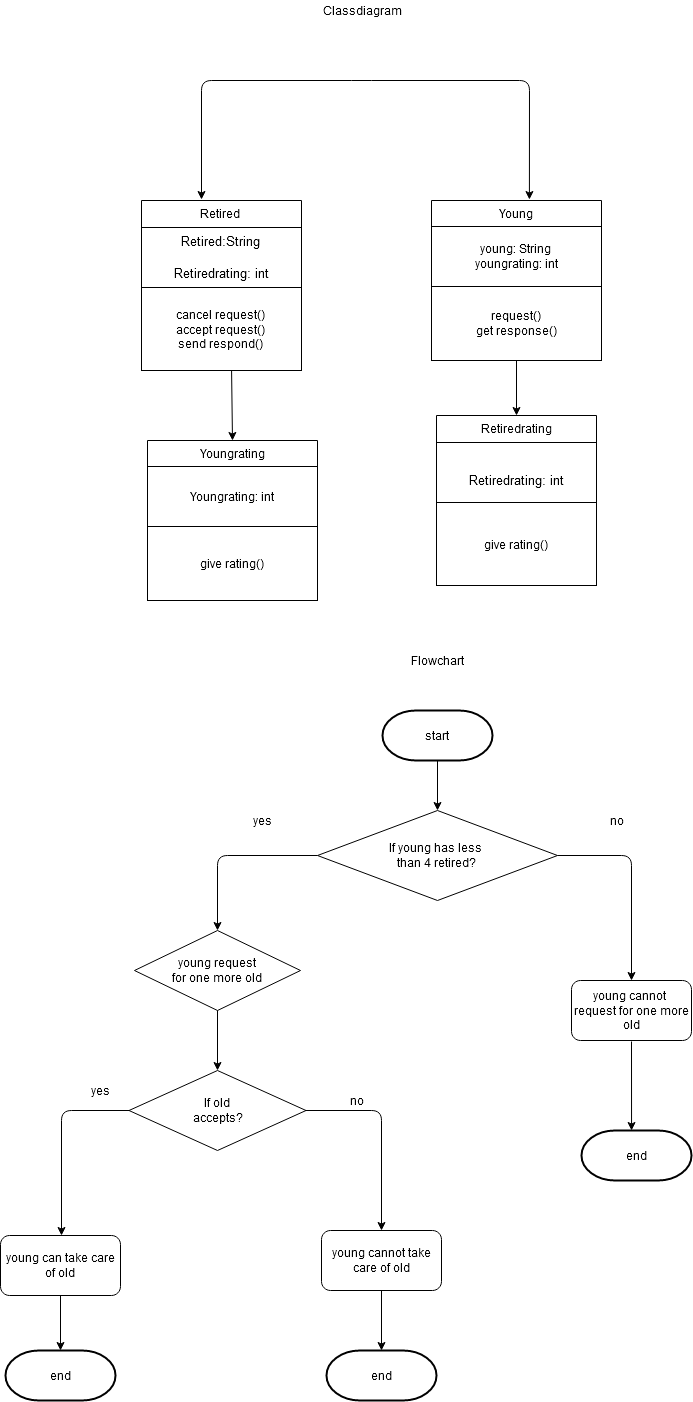

The diagram above was exported from draw.io. Its source (the exported page's mxGraphModel, read from the mxfile embedded in the PNG):
<mxGraphModel dx="1695" dy="479" grid="1" gridSize="10" guides="1" tooltips="1" connect="1" arrows="1" fold="1" page="1" pageScale="1" pageWidth="827" pageHeight="1169" math="0" shadow="0">
  <root>
    <mxCell id="WIyWlLk6GJQsqaUBKTNV-0" />
    <mxCell id="WIyWlLk6GJQsqaUBKTNV-1" parent="WIyWlLk6GJQsqaUBKTNV-0" />
    <mxCell id="zkfFHV4jXpPFQw0GAbJ--6" value="Retired " style="swimlane;fontStyle=0;align=center;verticalAlign=top;childLayout=stackLayout;horizontal=1;startSize=27;horizontalStack=0;resizeParent=1;resizeLast=0;collapsible=1;marginBottom=0;rounded=0;shadow=0;strokeWidth=1;" parent="WIyWlLk6GJQsqaUBKTNV-1" vertex="1">
      <mxGeometry y="310" width="160" height="170" as="geometry">
        <mxRectangle x="130" y="380" width="160" height="26" as="alternateBounds" />
      </mxGeometry>
    </mxCell>
    <mxCell id="V734N5LbdHOYT5po8Wbd-44" value="&lt;span style=&quot;font-size: 10pt ; font-family: &amp;#34;arial&amp;#34;&quot;&gt;Retired:String&lt;br&gt;&lt;br&gt;&lt;/span&gt;&lt;span style=&quot;font-size: 10pt ; font-family: &amp;#34;arial&amp;#34;&quot;&gt;Retiredrating: int&lt;/span&gt;" style="rounded=0;whiteSpace=wrap;html=1;" parent="zkfFHV4jXpPFQw0GAbJ--6" vertex="1">
      <mxGeometry y="27" width="160" height="60" as="geometry" />
    </mxCell>
    <mxCell id="V734N5LbdHOYT5po8Wbd-45" value="cancel request()&lt;br&gt;accept request()&lt;br&gt;send respond()" style="rounded=0;whiteSpace=wrap;html=1;" parent="zkfFHV4jXpPFQw0GAbJ--6" vertex="1">
      <mxGeometry y="87" width="160" height="83" as="geometry" />
    </mxCell>
    <mxCell id="V734N5LbdHOYT5po8Wbd-17" value="Youngrating" style="swimlane;fontStyle=0;align=center;verticalAlign=top;childLayout=stackLayout;horizontal=1;startSize=26;horizontalStack=0;resizeParent=1;resizeLast=0;collapsible=1;marginBottom=0;rounded=0;shadow=0;strokeWidth=1;" parent="WIyWlLk6GJQsqaUBKTNV-1" vertex="1">
      <mxGeometry x="6" y="550" width="170" height="160" as="geometry">
        <mxRectangle x="550" y="140" width="160" height="26" as="alternateBounds" />
      </mxGeometry>
    </mxCell>
    <mxCell id="V734N5LbdHOYT5po8Wbd-38" value="&lt;div style=&quot;text-align: left&quot;&gt;Youngrating: int&lt;/div&gt;" style="rounded=0;whiteSpace=wrap;html=1;" parent="V734N5LbdHOYT5po8Wbd-17" vertex="1">
      <mxGeometry y="26" width="170" height="60" as="geometry" />
    </mxCell>
    <mxCell id="V734N5LbdHOYT5po8Wbd-43" value="give rating()" style="rounded=0;whiteSpace=wrap;html=1;" parent="V734N5LbdHOYT5po8Wbd-17" vertex="1">
      <mxGeometry y="86" width="170" height="74" as="geometry" />
    </mxCell>
    <mxCell id="8SluFdgmIEzch0KumU6x-6" value="Retiredrating" style="swimlane;fontStyle=0;align=center;verticalAlign=top;childLayout=stackLayout;horizontal=1;startSize=27;horizontalStack=0;resizeParent=1;resizeLast=0;collapsible=1;marginBottom=0;rounded=0;shadow=0;strokeWidth=1;" parent="WIyWlLk6GJQsqaUBKTNV-1" vertex="1">
      <mxGeometry x="295" y="525" width="160" height="170" as="geometry">
        <mxRectangle x="130" y="380" width="160" height="26" as="alternateBounds" />
      </mxGeometry>
    </mxCell>
    <mxCell id="8SluFdgmIEzch0KumU6x-7" value="&lt;span style=&quot;font-size: 10pt ; font-family: &amp;#34;arial&amp;#34;&quot;&gt;&lt;br&gt;&lt;/span&gt;&lt;span style=&quot;font-size: 10pt ; font-family: &amp;#34;arial&amp;#34;&quot;&gt;Retiredrating: int&lt;/span&gt;" style="rounded=0;whiteSpace=wrap;html=1;" parent="8SluFdgmIEzch0KumU6x-6" vertex="1">
      <mxGeometry y="27" width="160" height="60" as="geometry" />
    </mxCell>
    <mxCell id="8SluFdgmIEzch0KumU6x-8" value="give rating()" style="rounded=0;whiteSpace=wrap;html=1;" parent="8SluFdgmIEzch0KumU6x-6" vertex="1">
      <mxGeometry y="87" width="160" height="83" as="geometry" />
    </mxCell>
    <mxCell id="8SluFdgmIEzch0KumU6x-18" value="Young" style="swimlane;fontStyle=0;align=center;verticalAlign=top;childLayout=stackLayout;horizontal=1;startSize=26;horizontalStack=0;resizeParent=1;resizeLast=0;collapsible=1;marginBottom=0;rounded=0;shadow=0;strokeWidth=1;" parent="WIyWlLk6GJQsqaUBKTNV-1" vertex="1">
      <mxGeometry x="290" y="310" width="170" height="160" as="geometry">
        <mxRectangle x="550" y="140" width="160" height="26" as="alternateBounds" />
      </mxGeometry>
    </mxCell>
    <mxCell id="8SluFdgmIEzch0KumU6x-19" value="&lt;span style=&quot;text-align: left&quot;&gt;young: String&lt;/span&gt;&lt;br style=&quot;text-align: left&quot;&gt;&lt;span style=&quot;text-align: left&quot;&gt;youngrating: int&lt;/span&gt;" style="rounded=0;whiteSpace=wrap;html=1;" parent="8SluFdgmIEzch0KumU6x-18" vertex="1">
      <mxGeometry y="26" width="170" height="60" as="geometry" />
    </mxCell>
    <mxCell id="8SluFdgmIEzch0KumU6x-20" value="request()&lt;br&gt;get response()" style="rounded=0;whiteSpace=wrap;html=1;" parent="8SluFdgmIEzch0KumU6x-18" vertex="1">
      <mxGeometry y="86" width="170" height="74" as="geometry" />
    </mxCell>
    <mxCell id="8SluFdgmIEzch0KumU6x-25" value="" style="endArrow=classic;html=1;exitX=0.5;exitY=1;exitDx=0;exitDy=0;entryX=0.5;entryY=0;entryDx=0;entryDy=0;" parent="WIyWlLk6GJQsqaUBKTNV-1" source="8SluFdgmIEzch0KumU6x-20" target="8SluFdgmIEzch0KumU6x-6" edge="1">
      <mxGeometry width="50" height="50" relative="1" as="geometry">
        <mxPoint x="60" y="790" as="sourcePoint" />
        <mxPoint x="445" y="540" as="targetPoint" />
        <Array as="points" />
      </mxGeometry>
    </mxCell>
    <mxCell id="1yF9Yh7teFNJJTHicLdl-0" value="start" style="strokeWidth=2;html=1;shape=mxgraph.flowchart.terminator;whiteSpace=wrap;" parent="WIyWlLk6GJQsqaUBKTNV-1" vertex="1">
      <mxGeometry x="241" y="820" width="110" height="50" as="geometry" />
    </mxCell>
    <mxCell id="1yF9Yh7teFNJJTHicLdl-1" value="" style="endArrow=classic;html=1;exitX=0.5;exitY=1;exitDx=0;exitDy=0;exitPerimeter=0;entryX=0.5;entryY=0;entryDx=0;entryDy=0;entryPerimeter=0;" parent="WIyWlLk6GJQsqaUBKTNV-1" source="1yF9Yh7teFNJJTHicLdl-0" target="1yF9Yh7teFNJJTHicLdl-5" edge="1">
      <mxGeometry width="50" height="50" relative="1" as="geometry">
        <mxPoint x="60" y="960" as="sourcePoint" />
        <mxPoint x="295" y="980" as="targetPoint" />
      </mxGeometry>
    </mxCell>
    <mxCell id="1yF9Yh7teFNJJTHicLdl-5" value="If young has less&amp;nbsp;&lt;br&gt;than 4 retired?" style="rhombus;whiteSpace=wrap;html=1;" parent="WIyWlLk6GJQsqaUBKTNV-1" vertex="1">
      <mxGeometry x="176" y="920" width="240" height="90" as="geometry" />
    </mxCell>
    <mxCell id="1yF9Yh7teFNJJTHicLdl-14" value="yes" style="text;html=1;align=center;verticalAlign=middle;resizable=0;points=[];autosize=1;" parent="WIyWlLk6GJQsqaUBKTNV-1" vertex="1">
      <mxGeometry x="106" y="920" width="30" height="20" as="geometry" />
    </mxCell>
    <mxCell id="1yF9Yh7teFNJJTHicLdl-15" value="no" style="text;html=1;align=center;verticalAlign=middle;resizable=0;points=[];autosize=1;" parent="WIyWlLk6GJQsqaUBKTNV-1" vertex="1">
      <mxGeometry x="460" y="920" width="30" height="20" as="geometry" />
    </mxCell>
    <mxCell id="1yF9Yh7teFNJJTHicLdl-22" value="" style="endArrow=classic;html=1;exitX=0.5;exitY=1;exitDx=0;exitDy=0;entryX=0.455;entryY=0;entryDx=0;entryDy=0;entryPerimeter=0;" parent="WIyWlLk6GJQsqaUBKTNV-1" target="1yF9Yh7teFNJJTHicLdl-24" edge="1">
      <mxGeometry width="50" height="50" relative="1" as="geometry">
        <mxPoint x="490" y="1151" as="sourcePoint" />
        <mxPoint x="495" y="1240" as="targetPoint" />
        <Array as="points" />
      </mxGeometry>
    </mxCell>
    <mxCell id="1yF9Yh7teFNJJTHicLdl-23" value="end" style="strokeWidth=2;html=1;shape=mxgraph.flowchart.terminator;whiteSpace=wrap;" parent="WIyWlLk6GJQsqaUBKTNV-1" vertex="1">
      <mxGeometry x="185" y="1460" width="110" height="50" as="geometry" />
    </mxCell>
    <mxCell id="1yF9Yh7teFNJJTHicLdl-24" value="end" style="strokeWidth=2;html=1;shape=mxgraph.flowchart.terminator;whiteSpace=wrap;" parent="WIyWlLk6GJQsqaUBKTNV-1" vertex="1">
      <mxGeometry x="440" y="1240" width="110" height="50" as="geometry" />
    </mxCell>
    <mxCell id="1yF9Yh7teFNJJTHicLdl-28" value="young cannot&amp;nbsp;&lt;br&gt;request for one more old" style="rounded=1;whiteSpace=wrap;html=1;" parent="WIyWlLk6GJQsqaUBKTNV-1" vertex="1">
      <mxGeometry x="430" y="1090" width="120" height="60" as="geometry" />
    </mxCell>
    <mxCell id="1yF9Yh7teFNJJTHicLdl-33" value="&lt;span style=&quot;white-space: normal&quot;&gt;young&amp;nbsp;&lt;/span&gt;&lt;span style=&quot;white-space: normal&quot;&gt;request&lt;br&gt;for one more old&lt;/span&gt;" style="rhombus;whiteSpace=wrap;html=1;" parent="WIyWlLk6GJQsqaUBKTNV-1" vertex="1">
      <mxGeometry x="-7" y="1040" width="166" height="80" as="geometry" />
    </mxCell>
    <mxCell id="1yF9Yh7teFNJJTHicLdl-38" value="end" style="strokeWidth=2;html=1;shape=mxgraph.flowchart.terminator;whiteSpace=wrap;" parent="WIyWlLk6GJQsqaUBKTNV-1" vertex="1">
      <mxGeometry x="-136" y="1460" width="110" height="50" as="geometry" />
    </mxCell>
    <mxCell id="1yF9Yh7teFNJJTHicLdl-40" value="no" style="text;html=1;align=center;verticalAlign=middle;resizable=0;points=[];autosize=1;" parent="WIyWlLk6GJQsqaUBKTNV-1" vertex="1">
      <mxGeometry x="200" y="1200" width="30" height="20" as="geometry" />
    </mxCell>
    <mxCell id="1yF9Yh7teFNJJTHicLdl-41" value="yes" style="text;html=1;align=center;verticalAlign=middle;resizable=0;points=[];autosize=1;" parent="WIyWlLk6GJQsqaUBKTNV-1" vertex="1">
      <mxGeometry x="-56" y="1190" width="30" height="20" as="geometry" />
    </mxCell>
    <mxCell id="1yF9Yh7teFNJJTHicLdl-44" value="young can take care of old" style="rounded=1;whiteSpace=wrap;html=1;" parent="WIyWlLk6GJQsqaUBKTNV-1" vertex="1">
      <mxGeometry x="-141" y="1345" width="120" height="60" as="geometry" />
    </mxCell>
    <mxCell id="1yF9Yh7teFNJJTHicLdl-45" value="young cannot take care of old" style="rounded=1;whiteSpace=wrap;html=1;" parent="WIyWlLk6GJQsqaUBKTNV-1" vertex="1">
      <mxGeometry x="180" y="1340" width="120" height="60" as="geometry" />
    </mxCell>
    <mxCell id="1yF9Yh7teFNJJTHicLdl-46" value="" style="endArrow=classic;html=1;exitX=0.5;exitY=1;exitDx=0;exitDy=0;entryX=0.5;entryY=0;entryDx=0;entryDy=0;entryPerimeter=0;" parent="WIyWlLk6GJQsqaUBKTNV-1" source="1yF9Yh7teFNJJTHicLdl-44" target="1yF9Yh7teFNJJTHicLdl-38" edge="1">
      <mxGeometry width="50" height="50" relative="1" as="geometry">
        <mxPoint x="-130" y="1390" as="sourcePoint" />
        <mxPoint x="-70" y="1270" as="targetPoint" />
      </mxGeometry>
    </mxCell>
    <mxCell id="1yF9Yh7teFNJJTHicLdl-47" value="" style="endArrow=classic;html=1;exitX=0.5;exitY=1;exitDx=0;exitDy=0;entryX=0.5;entryY=0;entryDx=0;entryDy=0;entryPerimeter=0;" parent="WIyWlLk6GJQsqaUBKTNV-1" source="1yF9Yh7teFNJJTHicLdl-45" target="1yF9Yh7teFNJJTHicLdl-23" edge="1">
      <mxGeometry width="50" height="50" relative="1" as="geometry">
        <mxPoint x="-130" y="1390" as="sourcePoint" />
        <mxPoint x="-80" y="1340" as="targetPoint" />
      </mxGeometry>
    </mxCell>
    <mxCell id="1yF9Yh7teFNJJTHicLdl-49" value="If old &lt;br&gt;accepts?" style="rhombus;whiteSpace=wrap;html=1;" parent="WIyWlLk6GJQsqaUBKTNV-1" vertex="1">
      <mxGeometry x="-12.5" y="1180" width="177" height="80" as="geometry" />
    </mxCell>
    <mxCell id="1yF9Yh7teFNJJTHicLdl-54" value="" style="endArrow=classic;html=1;entryX=0.5;entryY=0;entryDx=0;entryDy=0;exitX=1;exitY=0.5;exitDx=0;exitDy=0;" parent="WIyWlLk6GJQsqaUBKTNV-1" source="1yF9Yh7teFNJJTHicLdl-5" target="1yF9Yh7teFNJJTHicLdl-28" edge="1">
      <mxGeometry width="50" height="50" relative="1" as="geometry">
        <mxPoint x="490" y="960" as="sourcePoint" />
        <mxPoint x="430" y="1030" as="targetPoint" />
        <Array as="points">
          <mxPoint x="490" y="965" />
        </Array>
      </mxGeometry>
    </mxCell>
    <mxCell id="1yF9Yh7teFNJJTHicLdl-57" value="&lt;span style=&quot;color: rgba(0 , 0 , 0 , 0) ; font-family: monospace ; font-size: 0px&quot;&gt;%3CmxGraphModel%3E%3Croot%3E%3CmxCell%20id%3D%220%22%2F%3E%3CmxCell%20id%3D%221%22%20parent%3D%220%22%2F%3E%3CmxCell%20id%3D%222%22%20value%3D%22%22%20style%3D%22endArrow%3Dclassic%3Bhtml%3D1%3B%22%20edge%3D%221%22%20parent%3D%221%22%3E%3CmxGeometry%20width%3D%2250%22%20height%3D%2250%22%20relative%3D%221%22%20as%3D%22geometry%22%3E%3CmxPoint%20x%3D%22-140%22%20y%3D%221480%22%20as%3D%22sourcePoint%22%2F%3E%3CmxPoint%20x%3D%22-90%22%20y%3D%221430%22%20as%3D%22targetPoint%22%2F%3E%3CArray%20as%3D%22points%22%3E%3CmxPoint%20x%3D%22-90%22%20y%3D%221430%22%2F%3E%3C%2FArray%3E%3C%2FmxGeometry%3E%3C%2FmxCell%3E%3C%2Froot%3E%3C%2FmxGraphModel%3E&lt;/span&gt;" style="text;html=1;align=center;verticalAlign=middle;resizable=0;points=[];autosize=1;" parent="WIyWlLk6GJQsqaUBKTNV-1" vertex="1">
      <mxGeometry x="-1" y="881" width="20" height="20" as="geometry" />
    </mxCell>
    <mxCell id="1yF9Yh7teFNJJTHicLdl-58" value="" style="endArrow=classic;html=1;exitX=0;exitY=0.5;exitDx=0;exitDy=0;entryX=0.5;entryY=0;entryDx=0;entryDy=0;" parent="WIyWlLk6GJQsqaUBKTNV-1" source="1yF9Yh7teFNJJTHicLdl-5" target="1yF9Yh7teFNJJTHicLdl-33" edge="1">
      <mxGeometry width="50" height="50" relative="1" as="geometry">
        <mxPoint x="50" y="1510" as="sourcePoint" />
        <mxPoint x="50" y="1030" as="targetPoint" />
        <Array as="points">
          <mxPoint x="76" y="965" />
        </Array>
      </mxGeometry>
    </mxCell>
    <mxCell id="1yF9Yh7teFNJJTHicLdl-62" value="" style="endArrow=classic;html=1;entryX=0.5;entryY=0;entryDx=0;entryDy=0;exitX=1;exitY=0.5;exitDx=0;exitDy=0;" parent="WIyWlLk6GJQsqaUBKTNV-1" source="1yF9Yh7teFNJJTHicLdl-49" target="1yF9Yh7teFNJJTHicLdl-45" edge="1">
      <mxGeometry width="50" height="50" relative="1" as="geometry">
        <mxPoint x="243.27999999999997" y="1222.76" as="sourcePoint" />
        <mxPoint x="-90" y="1580" as="targetPoint" />
        <Array as="points">
          <mxPoint x="240" y="1220" />
        </Array>
      </mxGeometry>
    </mxCell>
    <mxCell id="1yF9Yh7teFNJJTHicLdl-63" value="" style="endArrow=classic;html=1;entryX=0.5;entryY=0;entryDx=0;entryDy=0;exitX=0;exitY=0.5;exitDx=0;exitDy=0;" parent="WIyWlLk6GJQsqaUBKTNV-1" source="1yF9Yh7teFNJJTHicLdl-49" edge="1">
      <mxGeometry width="50" height="50" relative="1" as="geometry">
        <mxPoint x="-150" y="1224.9999999999998" as="sourcePoint" />
        <mxPoint x="-80" y="1344.9999999999998" as="targetPoint" />
        <Array as="points">
          <mxPoint x="-80" y="1220" />
        </Array>
      </mxGeometry>
    </mxCell>
    <mxCell id="1yF9Yh7teFNJJTHicLdl-64" value="" style="endArrow=classic;html=1;entryX=0.5;entryY=0;entryDx=0;entryDy=0;exitX=0.5;exitY=1;exitDx=0;exitDy=0;" parent="WIyWlLk6GJQsqaUBKTNV-1" source="1yF9Yh7teFNJJTHicLdl-33" target="1yF9Yh7teFNJJTHicLdl-49" edge="1">
      <mxGeometry width="50" height="50" relative="1" as="geometry">
        <mxPoint x="-140" y="1630" as="sourcePoint" />
        <mxPoint x="-90" y="1580" as="targetPoint" />
      </mxGeometry>
    </mxCell>
    <mxCell id="9PiWxzHrfPY4wewExWJu-15" value="Flowchart" style="text;html=1;align=center;verticalAlign=middle;resizable=0;points=[];autosize=1;" vertex="1" parent="WIyWlLk6GJQsqaUBKTNV-1">
      <mxGeometry x="261" y="760" width="70" height="20" as="geometry" />
    </mxCell>
    <mxCell id="9PiWxzHrfPY4wewExWJu-16" value="Classdiagram" style="text;html=1;align=center;verticalAlign=middle;resizable=0;points=[];autosize=1;" vertex="1" parent="WIyWlLk6GJQsqaUBKTNV-1">
      <mxGeometry x="176" y="110" width="90" height="20" as="geometry" />
    </mxCell>
    <mxCell id="9PiWxzHrfPY4wewExWJu-18" value="" style="endArrow=classic;startArrow=classic;html=1;entryX=0.576;entryY=-0.006;entryDx=0;entryDy=0;entryPerimeter=0;" edge="1" parent="WIyWlLk6GJQsqaUBKTNV-1" target="8SluFdgmIEzch0KumU6x-18">
      <mxGeometry width="50" height="50" relative="1" as="geometry">
        <mxPoint x="60" y="309" as="sourcePoint" />
        <mxPoint x="390" y="200" as="targetPoint" />
        <Array as="points">
          <mxPoint x="60" y="190" />
          <mxPoint x="220" y="190" />
          <mxPoint x="388" y="190" />
        </Array>
      </mxGeometry>
    </mxCell>
    <mxCell id="9PiWxzHrfPY4wewExWJu-19" value="" style="endArrow=classic;html=1;entryX=0.5;entryY=0;entryDx=0;entryDy=0;exitX=0.563;exitY=1;exitDx=0;exitDy=0;exitPerimeter=0;" edge="1" parent="WIyWlLk6GJQsqaUBKTNV-1" source="V734N5LbdHOYT5po8Wbd-45" target="V734N5LbdHOYT5po8Wbd-17">
      <mxGeometry width="50" height="50" relative="1" as="geometry">
        <mxPoint x="-80" y="680" as="sourcePoint" />
        <mxPoint x="-90" y="1530" as="targetPoint" />
      </mxGeometry>
    </mxCell>
  </root>
</mxGraphModel>